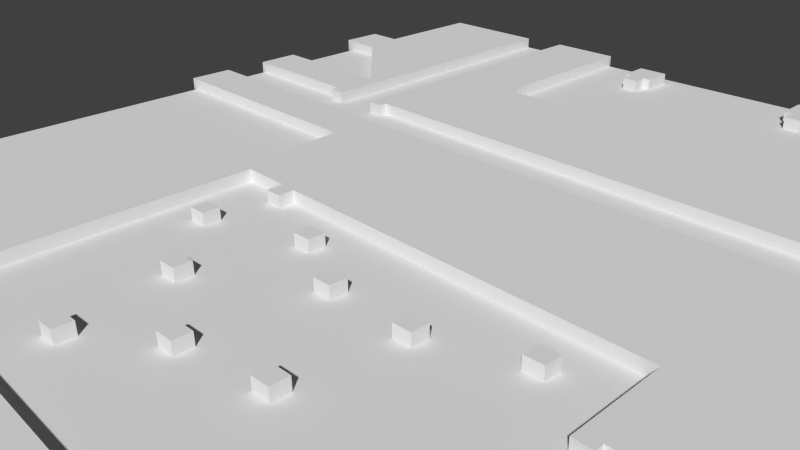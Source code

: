 # Source: Lvl1_D1_9.blend  (saved by Blender 2.74.0; exported with 4.5.12 LTS)
import bpy
from mathutils import Matrix  # noqa: F401  (used for matrix-valued properties, if any)

bpy.ops.wm.read_factory_settings(use_empty=True)
scene = bpy.context.scene
scene.name = 'Scene'

# ---- collections
col_collection_1 = bpy.data.collections.new('Collection 1'); scene.collection.children.link(col_collection_1)

# ---- materials (node trees are filled in below, after node groups)
mat_material_001 = bpy.data.materials.new('Material.001')
mat_material_001.alpha_threshold = 0.0
mat_material_001.use_transparent_shadow = False
mat_material_001.preview_render_type = 'FLAT'
mat_material_001.roughness = 0.5

# ---- material node trees

# ---- world
world_world = bpy.data.worlds.new('World'); scene.world = world_world
world_world.color = (0.05088, 0.05088, 0.05088)
world_world.use_sun_shadow = False
world_world.sun_shadow_jitter_overblur = 0.0
world_world.cycles.sampling_method = 'MANUAL'
world_world.cycles.sample_map_resolution = 256

# ---- cameras
cam_camera = bpy.data.cameras.new('Camera')
cam_camera.clip_end = 100.0
cam_camera.lens = 35.0
cam_camera.sensor_width = 32.0
cam_camera.sensor_height = 18.0
cam_camera.ortho_scale = 7.314
cam_camera.dof.focus_distance = 0.0
cam_camera.dof.aperture_fstop = 128.0

# ---- meshes
me_cube_014 = bpy.data.meshes.new('Cube.014')
me_cube_014.from_pydata([(0.2582, 4.109, -1.0), (0.2582, 4.109, 0.3), (3.917, 4.088, -1.0), (3.917, 4.088, 0.3), (3.949, 15.93, -1.0), (3.949, 15.93, 0.3), (15.63, 15.9, -1.0), (15.63, 15.9, 0.3), (15.69, -14.37, -1.0), (15.69, -14.37, 0.3), (14.22, -14.34, -1.0), (14.22, -14.34, 0.3), (14.2, -13.56, -1.0), (14.2, -13.56, 0.3), (0.6337, -13.51, -1.0), (0.6337, -13.51, 0.3), (0.6069, -9.122, -1.0), (0.6069, -9.122, 0.3), (14.28, -9.122, -1.0), (14.28, -9.122, 0.3), (4.753, -0.3482, -1.0), (4.753, -0.3482, 0.3), (0.1789, -0.2412, -1.0), (0.1789, -0.2412, 0.3)], [], [(0, 1, 3, 2), (2, 3, 5, 4), (4, 5, 7, 6), (6, 7, 9, 8), (8, 9, 11, 10), (10, 11, 13, 12), (12, 13, 15, 14), (14, 15, 17, 16), (16, 17, 19, 18), (18, 19, 21, 20), (20, 21, 23, 22), (22, 23, 1, 0), (1, 23, 21, 19, 17, 15, 13, 11, 9, 7, 5, 3), (2, 4, 6, 8, 10, 12, 14, 16, 18, 20, 22, 0)])
me_cube_014.use_remesh_preserve_volume = False
me_cube_014.use_remesh_preserve_attributes = False
me_cube_014.use_mirror_vertex_groups = False
me_cube_014.update()
me_cube_013 = bpy.data.meshes.new('Cube.013')
me_cube_013.from_pydata([(-1.143, 0.6598, -1.0), (-1.143, 0.6598, 0.3), (-1.197, -29.88, -1.0), (-1.197, -29.88, 0.3), (0.308, -29.88, -1.0), (0.308, -29.88, 0.3), (0.308, -29.15, -1.0), (0.308, -29.15, 0.3), (50.39, -29.17, -1.0), (50.39, -29.17, 0.3), (50.41, -29.9, -1.0), (50.41, -29.9, 0.3), (51.93, -29.9, -1.0), (51.93, -29.9, 0.3), (51.85, -11.48, -1.0), (51.85, -11.48, 0.3), (37.14, -11.46, -1.0), (37.14, -11.46, 0.3), (37.16, -17.3, -1.0), (37.16, -17.3, 0.3), (6.241, -17.37, -1.0), (6.241, -17.37, 0.3), (6.196, 0.6229, -1.0), (6.196, 0.6229, 0.3)], [], [(0, 1, 3, 2), (2, 3, 5, 4), (4, 5, 7, 6), (6, 7, 9, 8), (8, 9, 11, 10), (10, 11, 13, 12), (12, 13, 15, 14), (14, 15, 17, 16), (16, 17, 19, 18), (18, 19, 21, 20), (20, 21, 23, 22), (22, 23, 1, 0), (1, 23, 21, 19, 17, 15, 13, 11, 9, 7, 5, 3), (2, 4, 6, 8, 10, 12, 14, 16, 18, 20, 22, 0)])
me_cube_013.use_remesh_preserve_volume = False
me_cube_013.use_remesh_preserve_attributes = False
me_cube_013.use_mirror_vertex_groups = False
me_cube_013.update()
me_cube_012 = bpy.data.meshes.new('Cube.012')
me_cube_012.from_pydata([(-0.757, 4.781, -1.0), (-0.757, 4.781, 0.3), (71.92, 4.837, -1.0), (71.92, 4.837, 0.3), (71.83, -17.99, -1.0), (71.83, -17.99, 0.3), (70.43, -17.99, -1.0), (70.43, -17.99, 0.3), (70.43, -17.26, -1.0), (70.43, -17.26, 0.3), (64.52, -17.26, -1.0), (64.52, -17.26, 0.3), (64.55, -18.0, -1.0), (64.55, -18.0, 0.3), (63.06, -17.98, -1.0), (63.06, -17.98, 0.3), (63.03, -9.922, -1.0), (63.03, -9.922, 0.3), (30.65, -9.953, -1.0), (30.65, -9.953, 0.3), (30.67, -11.36, -1.0), (30.67, -11.36, 0.3), (29.15, -11.39, -1.0), (29.15, -11.39, 0.3), (29.17, -9.876, -1.0), (29.17, -9.876, 0.3), (24.76, -9.907, -1.0), (24.76, -9.907, 0.3), (24.77, -36.41, -1.0), (24.77, -36.41, 0.3), (55.59, -36.41, -1.0), (55.59, -36.41, 0.3), (55.68, -34.92, -1.0), (55.68, -34.92, 0.3), (57.19, -34.97, -1.0), (57.19, -34.97, 0.3), (57.16, -36.45, -1.0), (57.16, -36.45, 0.3), (63.01, -36.43, -1.0), (63.01, -36.43, 0.3), (63.04, -20.26, -1.0), (63.04, -20.26, 0.3), (74.77, -20.21, -1.0), (74.77, -20.21, 0.3), (74.79, 29.89, -1.0), (74.79, 29.89, 0.3), (58.61, 29.87, -1.0), (58.61, 29.87, 0.3), (58.61, 29.13, -1.0), (58.61, 29.13, 0.3), (57.18, 29.06, -1.0), (57.18, 29.06, 0.3), (57.18, 39.1, -1.0), (57.18, 39.1, 0.3), (58.67, 39.07, -1.0), (58.67, 39.07, 0.3), (58.67, 34.3, -1.0), (58.67, 34.3, 0.3), (76.35, 34.3, -1.0), (76.35, 34.3, 0.3), (76.4, -24.58, -1.0), (76.4, -24.58, 0.3), (64.61, -24.66, -1.0), (64.61, -24.66, 0.3), (64.45, -40.84, -1.0), (64.45, -40.84, 0.3), (23.31, -40.73, -1.0), (23.31, -40.73, 0.3), (23.31, -5.552, -1.0), (23.31, -5.552, 0.3), (23.15, 0.4588, -1.0), (23.15, 0.4588, 0.3), (-0.8128, 0.3047, -1.0), (-0.8128, 0.3047, 0.3)], [], [(0, 1, 3, 2), (2, 3, 5, 4), (4, 5, 7, 6), (6, 7, 9, 8), (8, 9, 11, 10), (10, 11, 13, 12), (12, 13, 15, 14), (14, 15, 17, 16), (16, 17, 19, 18), (18, 19, 21, 20), (20, 21, 23, 22), (22, 23, 25, 24), (24, 25, 27, 26), (26, 27, 29, 28), (28, 29, 31, 30), (30, 31, 33, 32), (32, 33, 35, 34), (34, 35, 37, 36), (36, 37, 39, 38), (38, 39, 41, 40), (40, 41, 43, 42), (42, 43, 45, 44), (44, 45, 47, 46), (46, 47, 49, 48), (48, 49, 51, 50), (50, 51, 53, 52), (52, 53, 55, 54), (54, 55, 57, 56), (56, 57, 59, 58), (58, 59, 61, 60), (60, 61, 63, 62), (62, 63, 65, 64), (64, 65, 67, 66), (66, 67, 69, 68), (68, 69, 71, 70), (70, 71, 73, 72), (72, 73, 1, 0), (1, 73, 71, 69, 67, 65, 63, 61, 59, 57, 55, 53, 51, 49, 47, 45, 43, 41, 39, 37, 35, 33, 31, 29, 27, 25, 23, 21, 19, 17, 15, 13, 11, 9, 7, 5, 3), (2, 4, 6, 8, 10, 12, 14, 16, 18, 20, 22, 24, 26, 28, 30, 32, 34, 36, 38, 40, 42, 44, 46, 48, 50, 52, 54, 56, 58, 60, 62, 64, 66, 68, 70, 72, 0)])
me_cube_012.use_remesh_preserve_volume = False
me_cube_012.use_remesh_preserve_attributes = False
me_cube_012.use_mirror_vertex_groups = False
me_cube_012.update()
me_cube_011 = bpy.data.meshes.new('Cube.011')
me_cube_011.from_pydata([(-5.688, -6.948, -1.0), (-5.688, -6.948, 0.3), (-7.229, -7.019, -1.0), (-7.229, -7.019, 0.3), (-7.261, -5.541, -1.0), (-7.261, -5.541, 0.3), (-5.655, -5.477, -1.0), (-5.655, -5.477, 0.3)], [], [(0, 1, 3, 2), (2, 3, 5, 4), (4, 5, 7, 6), (1, 7, 5, 3), (6, 7, 1, 0), (2, 4, 6, 0)])
me_cube_011.use_remesh_preserve_volume = False
me_cube_011.use_remesh_preserve_attributes = False
me_cube_011.use_mirror_vertex_groups = False
me_cube_011.update()
me_cube_010 = bpy.data.meshes.new('Cube.010')
me_cube_010.from_pydata([(-5.688, -6.948, -1.0), (-5.688, -6.948, 0.3), (-7.229, -7.019, -1.0), (-7.229, -7.019, 0.3), (-7.261, -5.541, -1.0), (-7.261, -5.541, 0.3), (-5.655, -5.477, -1.0), (-5.655, -5.477, 0.3)], [], [(0, 1, 3, 2), (2, 3, 5, 4), (4, 5, 7, 6), (1, 7, 5, 3), (6, 7, 1, 0), (2, 4, 6, 0)])
me_cube_010.use_remesh_preserve_volume = False
me_cube_010.use_remesh_preserve_attributes = False
me_cube_010.use_mirror_vertex_groups = False
me_cube_010.update()
me_cube_009 = bpy.data.meshes.new('Cube.009')
me_cube_009.from_pydata([(-5.688, -6.948, -1.0), (-5.688, -6.948, 0.3), (-7.229, -7.019, -1.0), (-7.229, -7.019, 0.3), (-7.261, -5.541, -1.0), (-7.261, -5.541, 0.3), (-5.655, -5.477, -1.0), (-5.655, -5.477, 0.3)], [], [(0, 1, 3, 2), (2, 3, 5, 4), (4, 5, 7, 6), (1, 7, 5, 3), (6, 7, 1, 0), (2, 4, 6, 0)])
me_cube_009.use_remesh_preserve_volume = False
me_cube_009.use_remesh_preserve_attributes = False
me_cube_009.use_mirror_vertex_groups = False
me_cube_009.update()
me_cube_008 = bpy.data.meshes.new('Cube.008')
me_cube_008.from_pydata([(-5.688, -6.948, -1.0), (-5.688, -6.948, 0.3), (-7.229, -7.019, -1.0), (-7.229, -7.019, 0.3), (-7.261, -5.541, -1.0), (-7.261, -5.541, 0.3), (-5.655, -5.477, -1.0), (-5.655, -5.477, 0.3)], [], [(0, 1, 3, 2), (2, 3, 5, 4), (4, 5, 7, 6), (1, 7, 5, 3), (6, 7, 1, 0), (2, 4, 6, 0)])
me_cube_008.use_remesh_preserve_volume = False
me_cube_008.use_remesh_preserve_attributes = False
me_cube_008.use_mirror_vertex_groups = False
me_cube_008.update()
me_cube_007 = bpy.data.meshes.new('Cube.007')
me_cube_007.from_pydata([(-5.688, -6.948, -1.0), (-5.688, -6.948, 0.3), (-7.229, -7.019, -1.0), (-7.229, -7.019, 0.3), (-7.261, -5.541, -1.0), (-7.261, -5.541, 0.3), (-5.655, -5.477, -1.0), (-5.655, -5.477, 0.3)], [], [(0, 1, 3, 2), (2, 3, 5, 4), (4, 5, 7, 6), (1, 7, 5, 3), (6, 7, 1, 0), (2, 4, 6, 0)])
me_cube_007.use_remesh_preserve_volume = False
me_cube_007.use_remesh_preserve_attributes = False
me_cube_007.use_mirror_vertex_groups = False
me_cube_007.update()
me_cube_006 = bpy.data.meshes.new('Cube.006')
me_cube_006.from_pydata([(-5.688, -6.948, -1.0), (-5.688, -6.948, 0.3), (-7.229, -7.019, -1.0), (-7.229, -7.019, 0.3), (-7.261, -5.541, -1.0), (-7.261, -5.541, 0.3), (-5.655, -5.477, -1.0), (-5.655, -5.477, 0.3)], [], [(0, 1, 3, 2), (2, 3, 5, 4), (4, 5, 7, 6), (1, 7, 5, 3), (6, 7, 1, 0), (2, 4, 6, 0)])
me_cube_006.use_remesh_preserve_volume = False
me_cube_006.use_remesh_preserve_attributes = False
me_cube_006.use_mirror_vertex_groups = False
me_cube_006.update()
me_cube_004 = bpy.data.meshes.new('Cube.004')
me_cube_004.from_pydata([(-5.688, -6.948, -1.0), (-5.688, -6.948, 0.3), (-7.229, -7.019, -1.0), (-7.229, -7.019, 0.3), (-7.261, -5.541, -1.0), (-7.261, -5.541, 0.3), (-5.655, -5.477, -1.0), (-5.655, -5.477, 0.3)], [], [(0, 1, 3, 2), (2, 3, 5, 4), (4, 5, 7, 6), (1, 7, 5, 3), (6, 7, 1, 0), (2, 4, 6, 0)])
me_cube_004.use_remesh_preserve_volume = False
me_cube_004.use_remesh_preserve_attributes = False
me_cube_004.use_mirror_vertex_groups = False
me_cube_004.update()
me_cube_003 = bpy.data.meshes.new('Cube.003')
me_cube_003.from_pydata([(-5.688, -6.948, -1.0), (-5.688, -6.948, 0.3), (-7.229, -7.019, -1.0), (-7.229, -7.019, 0.3), (-7.261, -5.541, -1.0), (-7.261, -5.541, 0.3), (-5.655, -5.477, -1.0), (-5.655, -5.477, 0.3)], [], [(0, 1, 3, 2), (2, 3, 5, 4), (4, 5, 7, 6), (1, 7, 5, 3), (6, 7, 1, 0), (2, 4, 6, 0)])
me_cube_003.use_remesh_preserve_volume = False
me_cube_003.use_remesh_preserve_attributes = False
me_cube_003.use_mirror_vertex_groups = False
me_cube_003.update()
me_cube_002 = bpy.data.meshes.new('Cube.002')
me_cube_002.from_pydata([(-1.678, -0.128, -1.0), (-1.678, -0.128, 0.3), (-0.09388, -0.1875, -1.0), (-0.09388, -0.1875, 0.3), (-0.09388, 1.297, -1.0), (-0.09388, 1.297, 0.3), (0.6159, 1.297, -1.0), (0.6159, 1.297, 0.3), (0.6288, 4.278, -1.0), (0.6288, 4.278, 0.3), (-2.391, 4.304, -1.0), (-2.391, 4.304, 0.3), (-2.391, 1.322, -1.0), (-2.391, 1.322, 0.3), (-1.604, 1.31, -1.0), (-1.604, 1.31, 0.3)], [], [(0, 1, 3, 2), (2, 3, 5, 4), (4, 5, 7, 6), (6, 7, 9, 8), (8, 9, 11, 10), (10, 11, 13, 12), (12, 13, 15, 14), (14, 15, 1, 0), (1, 15, 13, 11, 9, 7, 5, 3), (2, 4, 6, 8, 10, 12, 14, 0)])
me_cube_002.use_remesh_preserve_volume = False
me_cube_002.use_remesh_preserve_attributes = False
me_cube_002.use_mirror_vertex_groups = False
me_cube_002.update()
me_cube_001 = bpy.data.meshes.new('Cube.001')
me_cube_001.from_pydata([(-1.678, -0.128, -1.0), (-1.678, -0.128, 0.3), (-0.09388, -0.1875, -1.0), (-0.09388, -0.1875, 0.3), (-0.09388, 1.297, -1.0), (-0.09388, 1.297, 0.3), (0.6159, 1.297, -1.0), (0.6159, 1.297, 0.3), (0.6288, 4.278, -1.0), (0.6288, 4.278, 0.3), (-2.391, 4.304, -1.0), (-2.391, 4.304, 0.3), (-2.391, 1.322, -1.0), (-2.391, 1.322, 0.3), (-1.604, 1.31, -1.0), (-1.604, 1.31, 0.3)], [], [(0, 1, 3, 2), (2, 3, 5, 4), (4, 5, 7, 6), (6, 7, 9, 8), (8, 9, 11, 10), (10, 11, 13, 12), (12, 13, 15, 14), (14, 15, 1, 0), (1, 15, 13, 11, 9, 7, 5, 3), (2, 4, 6, 8, 10, 12, 14, 0)])
me_cube_001.use_remesh_preserve_volume = False
me_cube_001.use_remesh_preserve_attributes = False
me_cube_001.use_mirror_vertex_groups = False
me_cube_001.update()
me_cube_000 = bpy.data.meshes.new('Cube.000')
me_cube_000.from_pydata([(-5.688, -6.948, -1.0), (-5.688, -6.948, 0.3), (-7.229, -7.019, -1.0), (-7.229, -7.019, 0.3), (-7.261, -5.541, -1.0), (-7.261, -5.541, 0.3), (-5.655, -5.477, -1.0), (-5.655, -5.477, 0.3)], [], [(0, 1, 3, 2), (2, 3, 5, 4), (4, 5, 7, 6), (1, 7, 5, 3), (6, 7, 1, 0), (2, 4, 6, 0)])
me_cube_000.use_remesh_preserve_volume = False
me_cube_000.use_remesh_preserve_attributes = False
me_cube_000.use_mirror_vertex_groups = False
me_cube_000.update()
me_cube_005 = bpy.data.meshes.new('Cube.005')
me_cube_005.from_pydata([(-1.0, -1.0, -1.0), (-1.0, -1.0, 0.3)], [(0, 1)], [])
me_cube_005.use_remesh_preserve_volume = False
me_cube_005.use_remesh_preserve_attributes = False
me_cube_005.use_mirror_vertex_groups = False
me_cube_005.update()
me_plane = bpy.data.meshes.new('Plane')
me_plane.from_pydata([(-1.0, -1.0, 0.0), (1.0, -1.0, 0.0), (-1.0, 1.0, 0.0), (1.0, 1.0, 0.0)], [], [(0, 1, 3, 2)])
_uv = me_plane.uv_layers.new(name='UVMap')
_uv.uv.foreach_set('vector', [0.0001, 9.998e-05, 0.9999, 9.998e-05, 0.9999, 0.9999, 9.998e-05, 0.9999])
me_plane.materials.append(mat_material_001)
me_plane.use_remesh_preserve_volume = False
me_plane.use_remesh_preserve_attributes = False
me_plane.use_mirror_vertex_groups = False
me_plane.update()

# ---- objects
ob_template_vertices_003 = bpy.data.objects.new('Template vertices.003', me_cube_014)
ob_template_vertices_002 = bpy.data.objects.new('Template vertices.002', me_cube_013)
ob_template_vertices_001 = bpy.data.objects.new('Template vertices.001', me_cube_012)
ob_box_008 = bpy.data.objects.new('Box.008', me_cube_011)
ob_box_007 = bpy.data.objects.new('Box.007', me_cube_010)
ob_box_006 = bpy.data.objects.new('Box.006', me_cube_009)
ob_box_005 = bpy.data.objects.new('Box.005', me_cube_008)
ob_box_004 = bpy.data.objects.new('Box.004', me_cube_007)
ob_box_003 = bpy.data.objects.new('Box.003', me_cube_006)
ob_box_002 = bpy.data.objects.new('Box.002', me_cube_004)
ob_box_001 = bpy.data.objects.new('Box.001', me_cube_003)
ob_tombstone_001 = bpy.data.objects.new('Tombstone.001', me_cube_002)
ob_tombstone = bpy.data.objects.new('Tombstone', me_cube_001)
ob_box = bpy.data.objects.new('Box', me_cube_000)
ob_template_vertices = bpy.data.objects.new('Template vertices', me_cube_005)
ob_plane = bpy.data.objects.new('Plane', me_plane)
ob_camera = bpy.data.objects.new('Camera', cam_camera)

# ---- transforms, parenting, visibility, modifiers, constraints
ob_template_vertices_003.location = (-7.878, 6.28, 0.1475)
ob_template_vertices_003.scale = (0.1852, 0.1852, 0.1852)
ob_template_vertices_003.lineart.crease_threshold = 0.0
ob_template_vertices_002.location = (-3.941, 9.169, 0.1475)
ob_template_vertices_002.scale = (0.1852, 0.1852, 0.1852)
ob_template_vertices_002.lineart.crease_threshold = 0.0
ob_template_vertices_001.location = (-7.648, 2.062, 0.1475)
ob_template_vertices_001.scale = (0.1852, 0.1852, 0.1852)
ob_template_vertices_001.lineart.crease_threshold = 0.0
ob_box_008.location = (4.275, 0.7024, 0.1475)
ob_box_008.scale = (0.1852, 0.1852, 0.1852)
ob_box_008.lineart.crease_threshold = 0.0
ob_box_007.location = (2.635, -1.483, 0.1475)
ob_box_007.scale = (0.1852, 0.1852, 0.1852)
ob_box_007.lineart.crease_threshold = 0.0
ob_box_006.location = (1.272, -1.755, 0.1475)
ob_box_006.scale = (0.1852, 0.1852, 0.1852)
ob_box_006.lineart.crease_threshold = 0.0
ob_box_005.location = (0.1822, -2.573, 0.1475)
ob_box_005.scale = (0.1852, 0.1852, 0.1852)
ob_box_005.lineart.crease_threshold = 0.0
ob_box_004.location = (-0.09859, -0.9293, 0.1475)
ob_box_004.scale = (0.1852, 0.1852, 0.1852)
ob_box_004.lineart.crease_threshold = 0.0
ob_box_003.location = (-1.18, 0.1567, 0.1475)
ob_box_003.scale = (0.1852, 0.1852, 0.1852)
ob_box_003.lineart.crease_threshold = 0.0
ob_box_002.location = (0.4547, 0.7017, 0.1475)
ob_box_002.scale = (0.1852, 0.1852, 0.1852)
ob_box_002.lineart.crease_threshold = 0.0
ob_box_001.location = (1.549, 0.1608, 0.1475)
ob_box_001.scale = (0.1852, 0.1852, 0.1852)
ob_box_001.lineart.crease_threshold = 0.0
ob_tombstone_001.location = (1.858, 8.175, 0.1475)
ob_tombstone_001.scale = (0.1852, 0.1852, 0.1852)
ob_tombstone_001.lineart.crease_threshold = 0.0
ob_tombstone.location = (-1.399, 8.165, 0.1475)
ob_tombstone.scale = (0.1852, 0.1852, 0.1852)
ob_tombstone.lineart.crease_threshold = 0.0
ob_box.location = (2.916, 0.1608, 0.1475)
ob_box.scale = (0.1852, 0.1852, 0.1852)
ob_box.lineart.crease_threshold = 0.0
ob_template_vertices.location = (5.697, 0.3233, 0.1475)
ob_template_vertices.scale = (0.1852, 0.1852, 0.1852)
ob_template_vertices.lineart.crease_threshold = 0.0
ob_plane.location = (0.4903, 1.043, 0.0)
ob_plane.scale = (8.179, 8.179, 8.179)
ob_plane.lineart.crease_threshold = 0.0
ob_camera.location = (7.481, -6.508, 5.344)
ob_camera.rotation_euler = (1.109, 0.01082, 0.8149)
ob_camera.lock_rotations_4d = False
ob_camera.empty_display_type = 'ARROWS'
ob_camera.color = (0.0, 0.0, 0.0, 0.0)
ob_camera.display_type = 'WIRE'
ob_camera.lineart.crease_threshold = 0.0

# ---- collection membership
col_collection_1.objects.link(ob_template_vertices_003)
col_collection_1.objects.link(ob_template_vertices_002)
col_collection_1.objects.link(ob_template_vertices_001)
col_collection_1.objects.link(ob_box_008)
col_collection_1.objects.link(ob_box_007)
col_collection_1.objects.link(ob_box_006)
col_collection_1.objects.link(ob_box_005)
col_collection_1.objects.link(ob_box_004)
col_collection_1.objects.link(ob_box_003)
col_collection_1.objects.link(ob_box_002)
col_collection_1.objects.link(ob_box_001)
col_collection_1.objects.link(ob_tombstone_001)
col_collection_1.objects.link(ob_tombstone)
col_collection_1.objects.link(ob_box)
col_collection_1.objects.link(ob_template_vertices)
col_collection_1.objects.link(ob_plane)
col_collection_1.objects.link(ob_camera)

# ---- scene / render settings (as saved in the file)
scene.camera = ob_camera
scene.frame_start = 1; scene.frame_end = 250; scene.frame_set(1)
scene.render.engine = 'BLENDER_EEVEE_NEXT'
scene.render.resolution_percentage = 50
scene.render.dither_intensity = 0.0
scene.cycles.use_denoising = False
scene.cycles.samples = 10
scene.cycles.sampling_pattern = 'TABULATED_SOBOL'
scene.cycles.light_sampling_threshold = 0.0
scene.cycles.use_adaptive_sampling = False
scene.cycles.use_light_tree = False
scene.cycles.blur_glossy = 0.0
scene.cycles.pixel_filter_type = 'GAUSSIAN'
scene.cycles.sample_clamp_indirect = 0.0
scene.view_settings.view_transform = 'Standard'
bpy.context.view_layer.update()

# ---- added for rendering (the .blend has no usable light): sun
light_auto_sun = bpy.data.lights.new('AutoSun', 'SUN')
light_auto_sun.energy = 3.0
light_auto_sun.angle = 0.0523599
ob_auto_sun = bpy.data.objects.new('AutoSun', light_auto_sun)
scene.collection.objects.link(ob_auto_sun)
ob_auto_sun.rotation_euler = (0.872665, 0.174533, 0.523599)
bpy.context.view_layer.update()
